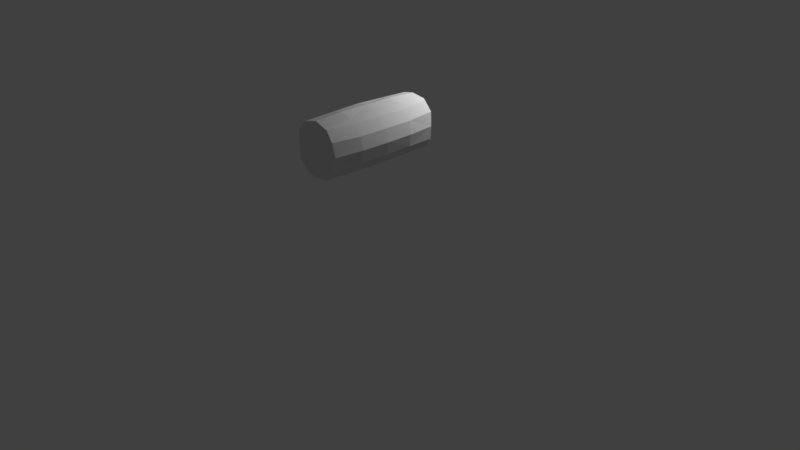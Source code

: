# Source: log.blend  (saved by Blender 2.79.0; exported with 4.5.12 LTS)
import bpy
from mathutils import Matrix  # noqa: F401  (used for matrix-valued properties, if any)

bpy.ops.wm.read_factory_settings(use_empty=True)
scene = bpy.context.scene
scene.name = 'Scene'

# ---- collections
col_collection_1 = bpy.data.collections.new('Collection 1'); scene.collection.children.link(col_collection_1)

# ---- materials (node trees are filled in below, after node groups)
mat_material_001 = bpy.data.materials.new('Material.001')
mat_material_001.alpha_threshold = 0.0
mat_material_001.use_transparent_shadow = False
mat_material_001.roughness = 0.5

# ---- material node trees

# ---- world
world_world = bpy.data.worlds.new('World'); scene.world = world_world
world_world.color = (0.05088, 0.05088, 0.05088)
world_world.use_sun_shadow = False
world_world.sun_shadow_jitter_overblur = 0.0
world_world.cycles.sampling_method = 'MANUAL'

# ---- cameras
cam_camera = bpy.data.cameras.new('Camera')
cam_camera.clip_end = 100.0
cam_camera.lens = 35.0
cam_camera.sensor_width = 32.0
cam_camera.sensor_height = 18.0
cam_camera.ortho_scale = 7.314
cam_camera.dof.focus_distance = 0.0
cam_camera.dof.aperture_fstop = 128.0

# ---- lights
light_lamp = bpy.data.lights.new('Lamp', 'POINT')
light_lamp.transmission_factor = 0.0
light_lamp.cutoff_distance = 30.0
light_lamp.energy = 100.0
light_lamp.shadow_buffer_clip_start = 1.001
light_lamp.shadow_soft_size = 0.1
light_lamp.shadow_maximum_resolution = 0.006
light_lamp.use_absolute_resolution = True

# ---- meshes
me_cube_001 = bpy.data.meshes.new('Cube.001')
me_cube_001.from_pydata([(-0.7866, -0.3401, -0.4032), (-0.7866, -0.3401, 0.4168), (-0.7866, 0.3401, 0.4033), (-0.7866, 0.3401, -0.4032), (-0.3795, 0.6935, -0.4021), (-0.3795, 0.6935, 0.4023), (0.3797, 0.6935, 0.4023), (0.3797, 0.6935, -0.4021), (0.7868, 0.3401, -0.4032), (0.7868, 0.3401, 0.4033), (0.7868, -0.3401, 0.4033), (0.7868, -0.3401, -0.4032), (0.3797, -0.6935, -0.4021), (0.3797, -0.6935, 0.4023), (-0.3795, -0.6935, 0.4023), (-0.3795, -0.6935, -0.4021), (-0.3805, 0.3401, -0.8334), (0.3807, 0.3401, -0.8334), (0.3807, -0.3401, -0.8334), (-0.3805, -0.3401, -0.8334), (0.3807, 0.3401, 0.8336), (-0.3805, 0.3401, 0.8336), (-0.3805, -0.3401, 0.8336), (0.3807, -0.3401, 0.8336), (-0.8734, -0.3308, -0.0009729), (-0.8004, 0.0, 0.4069), (-0.8734, 0.3308, -0.0009729), (-0.8004, 0.0, -0.4067), (-0.3823, 0.7002, 8.539e-05), (0.0001167, 0.7002, 0.4052), (0.3825, 0.7002, 8.539e-05), (0.0001167, 0.7002, -0.4051), (0.868, 0.3308, -0.0009729), (0.8006, 0.0, 0.4069), (0.868, -0.3308, -0.0009729), (0.8006, 0.0, -0.4067), (0.3825, -0.7002, 8.539e-05), (0.0001167, -0.7002, 0.4052), (-0.3823, -0.7002, 8.539e-05), (0.0001167, -0.7002, -0.4051), (-0.002709, 0.3308, -0.9385), (0.3841, 0.0, -0.848), (-0.002709, -0.3308, -0.9385), (-0.3838, 0.0, -0.848), (-0.002709, 0.3308, 0.9366), (-0.3685, -2.037e-10, 0.8725), (-0.002709, -0.3308, 0.9366), (0.3841, 0.0, 0.8482), (-0.546, 0.3319, -0.7003), (-0.546, -0.3319, -0.7003), (-0.7144, -0.6802, -0.4424), (-0.7144, -0.6802, 0.4425), (-0.546, -0.3319, 0.7005), (-0.546, 0.3319, 0.7005), (-0.7144, 0.6802, 0.4425), (-0.7144, 0.6802, -0.4424), (0.4015, 0.6802, -0.7875), (-0.4013, 0.6802, -0.7875), (-0.4013, 0.6802, 0.7877), (0.4015, 0.6802, 0.7877), (0.7147, 0.6802, 0.4425), (0.7147, 0.6802, -0.4424), (0.5463, -0.3319, -0.7003), (0.5463, 0.3319, -0.7003), (0.5463, 0.3319, 0.7005), (0.5463, -0.3319, 0.7005), (0.7147, -0.6802, 0.4425), (0.7147, -0.6802, -0.4424), (-0.4013, -0.6802, -0.7875), (0.4015, -0.6802, -0.7875), (0.4015, -0.6802, 0.7877), (-0.4013, -0.6802, 0.7877), (-0.8923, -2.037e-10, -0.0009729), (0.0001167, 0.7077, 8.539e-05), (0.8868, -2.037e-10, -0.0009729), (0.0001167, -0.7077, 8.539e-05), (-0.002709, -2.037e-10, -0.9588), (0.0001167, 0.0, 0.9269), (-0.5522, 0.0, -0.7082), (-0.7887, -0.6621, -0.0009729), (-0.5522, 0.0, 0.7084), (-0.7887, 0.6621, -0.0009729), (-0.002709, 0.6621, -0.8815), (-0.002709, 0.6621, 0.8795), (0.7832, 0.6621, -0.0009729), (0.5524, 0.0, -0.7082), (0.5524, 0.0, 0.7084), (0.7832, -0.6621, -0.0009729), (-0.002709, -0.6621, -0.8815), (-0.002709, -0.6621, 0.8795), (-0.4802, -0.6724, -0.7434), (-0.4802, -0.6724, 0.7436), (-0.4802, 0.6739, -0.7434), (-0.4802, 0.6739, 0.7436), (0.4804, -0.6724, -0.7434), (0.4804, -0.6724, 0.7436), (0.4804, 0.6739, -0.7434), (0.4804, 0.6739, 0.7436)], [], [(0, 24, 72, 27), (0, 27, 78, 49), (0, 49, 90, 50), (0, 50, 79, 24), (1, 25, 72, 24), (1, 24, 79, 51), (1, 51, 91, 52), (1, 52, 80, 25), (2, 26, 72, 25), (2, 25, 80, 53), (2, 53, 93, 54), (2, 54, 81, 26), (3, 27, 72, 26), (3, 26, 81, 55), (3, 55, 92, 48), (3, 48, 78, 27), (4, 28, 73, 31), (4, 31, 82, 57), (4, 57, 92, 55), (4, 55, 81, 28), (5, 29, 73, 28), (5, 28, 81, 54), (5, 54, 93, 58), (5, 58, 83, 29), (6, 30, 73, 29), (6, 29, 83, 59), (6, 59, 97, 60), (6, 60, 84, 30), (7, 31, 73, 30), (7, 30, 84, 61), (7, 61, 96, 56), (7, 56, 82, 31), (8, 32, 74, 35), (8, 35, 85, 63), (8, 63, 96, 61), (8, 61, 84, 32), (9, 33, 74, 32), (9, 32, 84, 60), (9, 60, 97, 64), (9, 64, 86, 33), (10, 34, 74, 33), (10, 33, 86, 65), (10, 65, 95, 66), (10, 66, 87, 34), (11, 35, 74, 34), (11, 34, 87, 67), (11, 67, 94, 62), (11, 62, 85, 35), (12, 36, 75, 39), (12, 39, 88, 69), (12, 69, 94, 67), (12, 67, 87, 36), (13, 37, 75, 36), (13, 36, 87, 66), (13, 66, 95, 70), (13, 70, 89, 37), (14, 38, 75, 37), (14, 37, 89, 71), (14, 71, 91, 51), (14, 51, 79, 38), (15, 39, 75, 38), (15, 38, 79, 50), (15, 50, 90, 68), (15, 68, 88, 39), (16, 40, 76, 43), (16, 43, 78, 48), (16, 48, 92, 57), (16, 57, 82, 40), (17, 41, 76, 40), (17, 40, 82, 56), (17, 56, 96, 63), (17, 63, 85, 41), (18, 42, 76, 41), (18, 41, 85, 62), (18, 62, 94, 69), (18, 69, 88, 42), (19, 43, 76, 42), (19, 42, 88, 68), (19, 68, 90, 49), (19, 49, 78, 43), (20, 44, 77, 47), (20, 47, 86, 64), (20, 64, 97, 59), (20, 59, 83, 44), (21, 45, 77, 44), (21, 44, 83, 58), (21, 58, 93, 53), (21, 53, 80, 45), (22, 46, 77, 45), (22, 45, 80, 52), (22, 52, 91, 71), (22, 71, 89, 46), (23, 47, 77, 46), (23, 46, 89, 70), (23, 70, 95, 65), (23, 65, 86, 47)])
_uv = me_cube_001.uv_layers.new(name='UVMap')
_uv.uv.foreach_set('vector', [0.561, 0.3924, 0.5148, 0.4895, 0.4528, 0.4398, 0.49, 0.3761, 0.561, 0.3924, 0.49, 0.3761, 0.4915, 0.3077, 0.564, 0.2955, 0.561, 0.3924, 0.564, 0.2955, 0.6616, 0.2455, 0.6753, 0.39, 0.561, 0.3924, 0.6753, 0.39, 0.6133, 0.5497, 0.5148, 0.4895, 0.4201, 0.5893, 0.3911, 0.4911, 0.4528, 0.4398, 0.5148, 0.4895, 0.4201, 0.5893, 0.5148, 0.4895, 0.6133, 0.5497, 0.5106, 0.683, 0.4201, 0.5893, 0.3704, 0.7107, 0.2331, 0.6688, 0.2976, 0.5733, 0.4201, 0.5893, 0.2976, 0.5733, 0.3141, 0.497, 0.3911, 0.4911, 0.3702, 0.4344, 0.4137, 0.4054, 0.4528, 0.4398, 0.3911, 0.4911, 0.3702, 0.4344, 0.3911, 0.4911, 0.3141, 0.497, 0.3214, 0.4432, 0.3702, 0.4344, 0.3214, 0.4432, 0.3171, 0.4052, 0.3507, 0.4016, 0.3702, 0.4344, 0.3507, 0.4016, 0.3844, 0.3781, 0.4137, 0.4054, 0.4381, 0.3612, 0.49, 0.3761, 0.4528, 0.4398, 0.4137, 0.4054, 0.4381, 0.3612, 0.4137, 0.4054, 0.3844, 0.3781, 0.4066, 0.3444, 0.4381, 0.3612, 0.4066, 0.3444, 0.4082, 0.313, 0.444, 0.3152, 0.4381, 0.3612, 0.444, 0.3152, 0.4915, 0.3077, 0.49, 0.3761, 0.9395, 0.1384, 0.9023, 0.2066, 0.8377, 0.1708, 0.8756, 0.1024, 0.9395, 0.1384, 0.8756, 0.1024, 0.9208, 0.02191, 0.9793, 0.07529, 0.9395, 0.1384, 0.9793, 0.07529, 0.9885, 0.09012, 0.9999, 0.1629, 0.9395, 0.1384, 0.9999, 0.1629, 0.9713, 0.2446, 0.9023, 0.2066, 0.8642, 0.2743, 0.7998, 0.2392, 0.8377, 0.1708, 0.9023, 0.2066, 0.8642, 0.2743, 0.9023, 0.2066, 0.9713, 0.2446, 0.917, 0.3125, 0.8642, 0.2743, 0.917, 0.3125, 0.8493, 0.3415, 0.8318, 0.3415, 0.8642, 0.2743, 0.8318, 0.3415, 0.7557, 0.3199, 0.7998, 0.2392, 0.7359, 0.2032, 0.7731, 0.135, 0.8377, 0.1708, 0.7998, 0.2392, 0.7359, 0.2032, 0.7998, 0.2392, 0.7557, 0.3199, 0.6961, 0.2663, 0.7359, 0.2032, 0.6961, 0.2663, 0.6869, 0.2515, 0.6755, 0.1787, 0.7359, 0.2032, 0.6755, 0.1787, 0.7052, 0.09717, 0.7731, 0.135, 0.8112, 0.06734, 0.8756, 0.1024, 0.8377, 0.1708, 0.7731, 0.135, 0.8112, 0.06734, 0.7731, 0.135, 0.7052, 0.09717, 0.7584, 0.02914, 0.8112, 0.06734, 0.7584, 0.02914, 0.8261, 0.0001358, 0.8436, 0.0001361, 0.8112, 0.06734, 0.8436, 0.0001361, 0.9208, 0.02191, 0.8756, 0.1024, 0.3005, 0.2322, 0.2589, 0.2573, 0.2253, 0.2236, 0.2827, 0.1832, 0.3005, 0.2322, 0.2827, 0.1832, 0.3495, 0.1763, 0.3457, 0.2239, 0.3005, 0.2322, 0.3457, 0.2239, 0.3502, 0.2598, 0.3184, 0.2627, 0.3005, 0.2322, 0.3184, 0.2627, 0.2848, 0.283, 0.2589, 0.2573, 0.2334, 0.2993, 0.1843, 0.2812, 0.2253, 0.2236, 0.2589, 0.2573, 0.2334, 0.2993, 0.2589, 0.2573, 0.2848, 0.283, 0.2641, 0.3177, 0.2334, 0.2993, 0.2641, 0.3177, 0.2601, 0.349, 0.2247, 0.3446, 0.2334, 0.2993, 0.2247, 0.3446, 0.177, 0.3483, 0.1843, 0.2812, 0.1173, 0.2574, 0.1747, 0.1726, 0.2253, 0.2236, 0.1843, 0.2812, 0.1173, 0.2574, 0.1843, 0.2812, 0.177, 0.3483, 0.1035, 0.3532, 0.1173, 0.2574, 0.1035, 0.3532, 0.0001358, 0.3929, 0.001589, 0.2439, 0.1173, 0.2574, 0.001589, 0.2439, 0.09134, 0.08862, 0.1747, 0.1726, 0.2594, 0.1161, 0.2827, 0.1832, 0.2253, 0.2236, 0.1747, 0.1726, 0.2594, 0.1161, 0.1747, 0.1726, 0.09134, 0.08862, 0.2467, 0.0001358, 0.2594, 0.1161, 0.2467, 0.0001358, 0.3963, 0.0001359, 0.3551, 0.1032, 0.2594, 0.1161, 0.3551, 0.1032, 0.3495, 0.1763, 0.2827, 0.1832, 0.9394, 0.4798, 0.9023, 0.5481, 0.8377, 0.5124, 0.8755, 0.4439, 0.9394, 0.4798, 0.8755, 0.4439, 0.9196, 0.3629, 0.9791, 0.4167, 0.9394, 0.4798, 0.9791, 0.4167, 0.9884, 0.4315, 0.9998, 0.5043, 0.9394, 0.4798, 0.9998, 0.5043, 0.9705, 0.5855, 0.9023, 0.5481, 0.8643, 0.6158, 0.7999, 0.5809, 0.8377, 0.5124, 0.9023, 0.5481, 0.8643, 0.6158, 0.9023, 0.5481, 0.9705, 0.5855, 0.9172, 0.6539, 0.8643, 0.6158, 0.9172, 0.6539, 0.8495, 0.6831, 0.832, 0.6831, 0.8643, 0.6158, 0.832, 0.6831, 0.755, 0.661, 0.7999, 0.5809, 0.736, 0.5449, 0.7731, 0.4767, 0.8377, 0.5124, 0.7999, 0.5809, 0.736, 0.5449, 0.7999, 0.5809, 0.755, 0.661, 0.6963, 0.6081, 0.736, 0.5449, 0.6963, 0.6081, 0.6869, 0.5933, 0.6755, 0.5205, 0.736, 0.5449, 0.6755, 0.5205, 0.7042, 0.4384, 0.7731, 0.4767, 0.8111, 0.409, 0.8755, 0.4439, 0.8377, 0.5124, 0.7731, 0.4767, 0.8111, 0.409, 0.7731, 0.4767, 0.7042, 0.4384, 0.7582, 0.3709, 0.8111, 0.409, 0.7582, 0.3709, 0.8258, 0.3417, 0.8434, 0.3417, 0.8111, 0.409, 0.8434, 0.3417, 0.9196, 0.3629, 0.8755, 0.4439, 0.436, 0.2905, 0.4111, 0.2526, 0.4425, 0.2187, 0.4826, 0.271, 0.436, 0.2905, 0.4826, 0.271, 0.4915, 0.3077, 0.444, 0.3152, 0.436, 0.2905, 0.444, 0.3152, 0.4082, 0.313, 0.4054, 0.3054, 0.436, 0.2905, 0.4054, 0.3054, 0.3877, 0.2778, 0.4111, 0.2526, 0.3709, 0.2302, 0.3867, 0.1822, 0.4425, 0.2187, 0.4111, 0.2526, 0.3709, 0.2302, 0.4111, 0.2526, 0.3877, 0.2778, 0.3581, 0.2622, 0.3709, 0.2302, 0.3581, 0.2622, 0.3502, 0.2598, 0.3457, 0.2239, 0.3709, 0.2302, 0.3457, 0.2239, 0.3495, 0.1763, 0.3867, 0.1822, 0.4081, 0.1137, 0.4909, 0.1665, 0.4425, 0.2187, 0.3867, 0.1822, 0.4081, 0.1137, 0.3867, 0.1822, 0.3495, 0.1763, 0.3551, 0.1032, 0.4081, 0.1137, 0.3551, 0.1032, 0.3963, 0.0001359, 0.4273, 0.006225, 0.4081, 0.1137, 0.4273, 0.006225, 0.5669, 0.0845, 0.4909, 0.1665, 0.5489, 0.2438, 0.4826, 0.271, 0.4425, 0.2187, 0.4909, 0.1665, 0.5489, 0.2438, 0.4909, 0.1665, 0.5669, 0.0845, 0.653, 0.2157, 0.5489, 0.2438, 0.653, 0.2157, 0.6616, 0.2455, 0.564, 0.2955, 0.5489, 0.2438, 0.564, 0.2955, 0.4915, 0.3077, 0.4826, 0.271, 0.2312, 0.3697, 0.2545, 0.4102, 0.219, 0.4421, 0.1827, 0.3859, 0.2312, 0.3697, 0.1827, 0.3859, 0.177, 0.3483, 0.2247, 0.3446, 0.2312, 0.3697, 0.2247, 0.3446, 0.2601, 0.349, 0.2624, 0.3566, 0.2312, 0.3697, 0.2624, 0.3566, 0.2798, 0.3856, 0.2545, 0.4102, 0.2945, 0.4362, 0.27, 0.4827, 0.219, 0.4421, 0.2545, 0.4102, 0.2945, 0.4362, 0.2545, 0.4102, 0.2798, 0.3856, 0.309, 0.4028, 0.2945, 0.4362, 0.309, 0.4028, 0.3171, 0.4052, 0.3214, 0.4432, 0.2945, 0.4362, 0.3214, 0.4432, 0.3141, 0.497, 0.27, 0.4827, 0.2427, 0.5553, 0.165, 0.4912, 0.219, 0.4421, 0.27, 0.4827, 0.2427, 0.5553, 0.27, 0.4827, 0.3141, 0.497, 0.2976, 0.5733, 0.2427, 0.5553, 0.2976, 0.5733, 0.2331, 0.6688, 0.2043, 0.6574, 0.2427, 0.5553, 0.2043, 0.6574, 0.08038, 0.5639, 0.165, 0.4912, 0.1134, 0.4065, 0.1827, 0.3859, 0.219, 0.4421, 0.165, 0.4912, 0.1134, 0.4065, 0.165, 0.4912, 0.08038, 0.5639, 0.005797, 0.4239, 0.1134, 0.4065, 0.005797, 0.4239, 0.0001358, 0.3929, 0.1035, 0.3532, 0.1134, 0.4065, 0.1035, 0.3532, 0.177, 0.3483, 0.1827, 0.3859])
me_cube_001.materials.append(mat_material_001)
me_cube_001.use_remesh_preserve_volume = False
me_cube_001.use_remesh_preserve_attributes = False
me_cube_001.use_mirror_vertex_groups = False
me_cube_001.update()

# ---- objects
ob_cube_001 = bpy.data.objects.new('Cube.001', me_cube_001)
ob_lamp = bpy.data.objects.new('Lamp', light_lamp)
ob_camera = bpy.data.objects.new('Camera', cam_camera)

# ---- transforms, parenting, visibility, modifiers, constraints
ob_cube_001.location = (0.0, 0.0, 1.631)
ob_cube_001.scale = (0.4217, 1.15, 0.4032)
ob_cube_001.lineart.crease_threshold = 0.0
ob_lamp.location = (0.7493, 1.645, 3.066)
ob_lamp.rotation_euler = (0.6503, 0.05522, 1.866)
ob_lamp.lock_rotations_4d = False
ob_lamp.empty_display_type = 'ARROWS'
ob_lamp.color = (0.0, 0.0, 0.0, 0.0)
ob_lamp.lineart.crease_threshold = 0.0
ob_camera.location = (7.481, -6.508, 5.344)
ob_camera.rotation_euler = (1.109, 0.0, 0.8149)
ob_camera.lock_rotations_4d = False
ob_camera.empty_display_type = 'ARROWS'
ob_camera.color = (0.0, 0.0, 0.0, 0.0)
ob_camera.display_type = 'WIRE'
ob_camera.lineart.crease_threshold = 0.0

# ---- collection membership
col_collection_1.objects.link(ob_cube_001)
col_collection_1.objects.link(ob_lamp)
col_collection_1.objects.link(ob_camera)

# ---- scene / render settings (as saved in the file)
scene.camera = ob_camera
scene.frame_start = 1; scene.frame_end = 250; scene.frame_set(0)
scene.render.engine = 'BLENDER_EEVEE_NEXT'
scene.render.resolution_percentage = 50
scene.render.dither_intensity = 0.0
scene.cycles.use_denoising = False
scene.cycles.samples = 128
scene.cycles.sampling_pattern = 'TABULATED_SOBOL'
scene.cycles.use_adaptive_sampling = False
scene.cycles.use_light_tree = False
scene.cycles.blur_glossy = 0.0
scene.cycles.sample_clamp_indirect = 0.0
scene.view_settings.view_transform = 'Standard'
bpy.context.view_layer.update()
